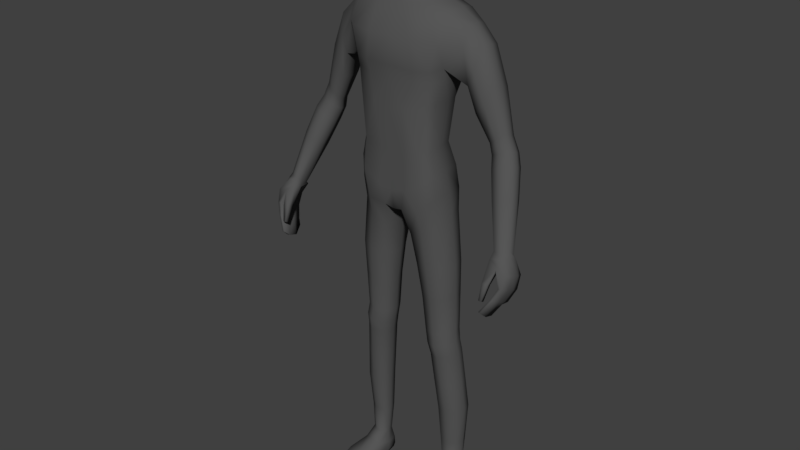 # Source: human.blend  (saved by Blender 2.79.0; exported with 4.5.12 LTS)
import bpy
from mathutils import Matrix  # noqa: F401  (used for matrix-valued properties, if any)

bpy.ops.wm.read_factory_settings(use_empty=True)
scene = bpy.context.scene
scene.name = 'Scene'

# ---- collections
col_collection_1 = bpy.data.collections.new('Collection 1'); scene.collection.children.link(col_collection_1)

# ---- materials (node trees are filled in below, after node groups)
mat_color = bpy.data.materials.new('color')
mat_color.alpha_threshold = 0.0
mat_color.use_transparent_shadow = False
mat_color.preview_render_type = 'SHADERBALL'
mat_color.diffuse_color = (0.09462, 0.09462, 0.09462, 1.0)
mat_color.roughness = 0.5
mat_color.specular_intensity = 0.0

# ---- material node trees

# ---- world
world_world = bpy.data.worlds.new('World'); scene.world = world_world
world_world.color = (0.05088, 0.05088, 0.05088)
world_world.use_sun_shadow = False
world_world.sun_shadow_jitter_overblur = 0.0
world_world.cycles.sampling_method = 'MANUAL'

# ---- meshes
me_cube = bpy.data.meshes.new('Cube')
me_cube.from_pydata([(0.03481, 0.06184, 1.679), (0.07141, -0.03151, 1.677), (0.0331, -0.05295, 1.535), (0.03604, -0.03844, 1.722), (0.03886, 0.02636, 1.722), (0.04324, 0.02243, 1.557), (0.03129, -0.07849, 1.587), (0.03376, -0.07783, 1.672), (0.0683, -0.0335, 1.596), (0.06633, 0.02083, 1.609), (0.07224, 0.02279, 1.679), (0.02932, 0.0612, 1.612), (0.03664, 0.04914, 1.703), (0.04972, 0.04378, 1.609), (0.05445, 0.01952, 1.575), (0.05963, -0.03418, 1.705), (0.05268, -0.05907, 1.588), (0.03014, -0.07118, 1.541), (0.03162, 0.04216, 1.576), (0.05659, 0.04466, 1.673), (0.05494, -0.03767, 1.559), (0.06173, 0.02287, 1.705), (0.05647, -0.05808, 1.668), (0.03393, -0.06673, 1.7), (0.0, -0.04096, 1.728), (0.0, 0.0289, 1.729), (0.03907, -0.003758, 1.731), (0.0, -0.05546, 1.53), (0.04595, 0.05086, 1.511), (0.03561, -0.01501, 1.549), (0.03351, -0.07926, 1.634), (0.0, -0.08667, 1.588), (0.0, -0.08601, 1.676), (0.07355, -0.03107, 1.64), (0.07206, 0.02307, 1.646), (0.07417, -0.005607, 1.606), (0.07796, -0.002906, 1.684), (0.03218, 0.06549, 1.649), (0.0, 0.06854, 1.613), (0.0, 0.0692, 1.685), (0.04648, -0.0563, 1.562), (0.05082, -0.05425, 1.692), (0.04715, 0.0376, 1.585), (0.05332, 0.03956, 1.693), (0.05408, 0.04638, 1.644), (0.05955, -0.00821, 1.568), (0.06447, -0.003541, 1.713), (0.05677, -0.05745, 1.631), (0.08007, -0.003198, 1.648), (0.0, 0.04713, 1.574), (0.0, 0.05419, 1.71), (0.0, -0.07636, 1.539), (0.0, -0.07191, 1.705), (0.0, -0.003799, 1.738), (0.0, -0.01501, 1.542), (0.0, -0.08902, 1.638), (0.0, 0.07396, 1.655), (0.1163, 0.06329, 0.9712), (0.1207, -0.04331, 0.9722), (0.1814, -0.0008163, 1.432), (0.0, 0.08607, 0.932), (0.0, -0.06505, 0.9203), (0.0, 0.08118, 1.476), (0.0, -0.03541, 1.463), (0.1031, 0.03033, 1.108), (0.1203, 0.03213, 1.232), (0.1581, 0.05042, 1.329), (0.1085, -0.04442, 1.102), (0.1163, -0.04466, 1.229), (0.0, 0.06293, 1.087), (0.0, 0.0624, 1.21), (0.0, 0.0943, 1.336), (0.0, -0.08665, 1.32), (0.0, -0.08656, 1.207), (0.0, -0.06727, 1.082), (0.02557, 0.08083, 0.8916), (0.02686, -0.06671, 0.9262), (0.06873, 0.07905, 1.475), (0.0681, -0.03541, 1.475), (0.03585, -0.06727, 1.09), (0.04434, -0.08687, 1.216), (0.07324, -0.08007, 1.315), (0.05337, 0.08744, 1.332), (0.0376, 0.06132, 1.216), (0.02541, 0.06779, 1.089), (0.0, 0.04549, 1.543), (0.0, -0.01199, 1.512), (0.031, 0.03994, 1.543), (0.03241, -0.01199, 1.512), (0.153, 0.0632, 0.08961), (0.157, 0.02889, 0.09008), (0.111, 0.05457, 0.08882), (0.1173, 0.01526, 0.08954), (0.1196, -0.03392, 0.9099), (0.1265, 0.05016, 0.9137), (0.0395, 0.06143, 0.8516), (0.04059, -0.04427, 0.8503), (0.0, -0.07338, 0.9755), (0.1117, 0.05376, 1.037), (0.1187, -0.04755, 1.038), (0.0, 0.08497, 0.9748), (0.04006, -0.07338, 0.9842), (0.03544, 0.08381, 0.9835), (0.1368, -0.01016, 0.5566), (0.143, 0.04574, 0.5577), (0.07171, 0.04914, 0.555), (0.07148, -0.01372, 0.5531), (0.1451, -0.004457, 0.4852), (0.1506, 0.05063, 0.4873), (0.08596, 0.0522, 0.4783), (0.08604, -0.008619, 0.4761), (0.1426, 0.0456, 0.7697), (0.05034, 0.04783, 0.7578), (0.05027, -0.0283, 0.7553), (0.1346, -0.02898, 0.7675), (0.1612, 0.01286, 0.291), (0.1666, 0.06715, 0.2956), (0.1033, 0.06235, 0.2945), (0.1036, 0.008182, 0.2896), (0.1483, 0.04328, 0.5229), (0.07744, 0.04799, 0.5169), (0.07738, -0.01355, 0.5136), (0.1423, -0.01213, 0.52), (0.06697, 0.07599, 0.9241), (0.07896, -0.06891, 0.9322), (0.1367, 0.06926, 1.455), (0.1369, -0.02614, 1.458), (0.08773, -0.06888, 1.094), (0.1011, -0.06726, 1.218), (0.1148, -0.06679, 1.318), (0.1248, 0.07652, 1.33), (0.1016, 0.0511, 1.219), (0.07791, 0.05851, 1.1), (0.1301, 0.06766, 0.08762), (0.1394, 0.0174, 0.08826), (0.0834, -0.05464, 0.8799), (0.08344, 0.06788, 0.8749), (0.0721, 0.07504, 1.003), (0.08994, -0.07508, 1.013), (0.1074, -0.02795, 0.5547), (0.1076, 0.06374, 0.5558), (0.119, -0.02182, 0.4797), (0.1188, 0.069, 0.4841), (0.09575, 0.06207, 0.7635), (0.09561, -0.04659, 0.7611), (0.1349, 0.0002167, 0.2899), (0.1352, 0.08167, 0.2953), (0.1135, 0.06225, 0.5201), (0.1135, -0.03041, 0.5164), (0.1251, 0.01234, 0.9808), (0.0, 0.01242, 0.9131), (0.1085, -0.004389, 1.107), (0.1252, -0.002278, 1.232), (0.01179, 0.01217, 0.8795), (0.08309, 0.02921, 1.485), (0.0, 0.06345, 1.508), (0.03813, 0.03168, 1.532), (0.1632, 0.04855, 0.09016), (0.1049, 0.03183, 0.08922), (0.02746, 0.00915, 0.8445), (0.1337, 0.0104, 0.9193), (0.1192, 0.002012, 1.04), (0.06001, 0.01801, 0.553), (0.1499, 0.0196, 0.5575), (0.07468, 0.02174, 0.4757), (0.1575, 0.02479, 0.4876), (0.15, 0.01018, 0.7699), (0.03729, 0.01052, 0.7549), (0.09341, 0.03432, 0.2918), (0.1726, 0.04121, 0.2936), (0.1555, 0.01535, 0.5225), (0.06547, 0.01581, 0.5139), (0.109, 0.06812, 0.0211), (0.1379, 0.02931, 1.466), (0.181, 0.06659, 1.381), (0.1785, -0.02075, 1.383), (0.0, 0.1071, 1.403), (0.0, -0.0833, 1.394), (0.05171, 0.1013, 1.398), (0.06253, -0.0833, 1.391), (0.134, -0.06521, 1.392), (0.1336, 0.08838, 1.392), (0.1811, 0.05998, 1.426), (0.1335, -0.03428, 1.323), (0.1841, 0.02845, 1.435), (0.1624, 0.01431, 1.3), (0.2102, 0.06649, 1.331), (0.2218, 0.0586, 1.383), (0.2092, -0.02043, 1.333), (0.2229, 0.0002289, 1.39), (0.2261, 0.02847, 1.39), (0.1957, 0.01628, 1.279), (0.1939, -0.01898, 1.29), (0.1966, 0.06016, 1.293), (0.3407, -0.04109, 0.8878), (0.2891, 0.05239, 1.114), (0.3081, 0.04626, 1.128), (0.2855, -0.006422, 1.134), (0.3078, 0.007354, 1.142), (0.3141, 0.02547, 1.135), (0.2558, 0.02171, 1.11), (0.2595, -0.0007832, 1.122), (0.2653, 0.04918, 1.107), (0.3439, -0.02927, 1.04), (0.3626, -0.03911, 0.8973), (0.353, -0.07907, 0.9142), (0.3686, -0.0661, 0.9175), (0.3704, -0.05025, 0.905), (0.328, -0.0717, 0.9059), (0.334, -0.08363, 0.9168), (0.3293, -0.05267, 0.894), (0.3218, -0.04851, 1.032), (0.2954, -0.04475, 1.021), (0.2915, -0.02113, 1.008), (0.3465, -0.01013, 1.03), (0.342, 0.004808, 1.026), (0.32, 0.01128, 1.009), (0.2975, 0.007889, 1.002), (0.2627, 0.02755, 1.293), (0.2155, -0.01236, 1.222), (0.2583, 0.002738, 1.296), (0.239, -0.01527, 1.255), (0.2598, 0.05444, 1.286), (0.2436, 0.0612, 1.245), (0.2226, 0.05583, 1.218), (0.2177, 0.01818, 1.211), (0.336, -0.1424, 0.7711), (0.3317, -0.09603, 0.8995), (0.3432, -0.07165, 0.7623), (0.342, -0.03377, 0.8788), (0.3425, -0.1421, 0.7695), (0.3621, -0.09081, 0.9044), (0.3491, -0.07133, 0.7609), (0.3657, -0.03535, 0.885), (0.3718, -0.1142, 0.8366), (0.3721, -0.04347, 0.8074), (0.382, -0.04347, 0.8091), (0.3828, -0.1142, 0.8385), (0.3586, -0.05901, 0.7732), (0.3664, -0.05901, 0.7733), (0.3671, -0.1271, 0.8064), (0.3583, -0.1271, 0.8062), (0.3574, -0.1062, 0.8802), (0.3673, -0.03336, 0.8442), (0.3838, -0.03336, 0.8468), (0.3852, -0.1041, 0.8746), (0.3329, -0.09779, 0.7456), (0.3331, -0.1226, 0.7533), (0.3275, -0.07622, 0.8893), (0.3308, -0.05046, 0.8879), (0.3451, -0.122, 0.7505), (0.3448, -0.09715, 0.7427), (0.3783, -0.05046, 0.895), (0.3763, -0.07238, 0.9032), (0.3873, -0.06956, 0.8195), (0.3873, -0.09189, 0.8294), (0.3672, -0.09189, 0.8259), (0.3672, -0.06956, 0.816), (0.3547, -0.1044, 0.7951), (0.3544, -0.0862, 0.7881), (0.3707, -0.08169, 0.7844), (0.3707, -0.1044, 0.7954), (0.3928, -0.06001, 0.8577), (0.3928, -0.08206, 0.8667), (0.3513, -0.0838, 0.8676), (0.359, -0.06001, 0.8524), (0.3324, -0.1393, 0.8014), (0.3323, -0.127, 0.8465), (0.3293, -0.1287, 0.7951), (0.3283, -0.1132, 0.8416), (0.3403, -0.1393, 0.8004), (0.3489, -0.127, 0.8439), (0.3407, -0.1287, 0.7961), (0.3479, -0.1132, 0.839), (0.1314, -0.1063, 0.00706), (0.1304, -0.1068, 0.02158), (0.1108, 0.06413, 0.008674), (0.107, 0.06426, 0.04792), (0.1872, -0.09564, 0.00706), (0.1883, -0.09579, 0.02158), (0.1452, 0.07046, 0.008801), (0.1459, 0.07096, 0.04815), (0.1086, -0.01296, 0.01058), (0.1114, -0.009678, 0.06008), (0.174, -0.0004661, 0.01058), (0.1658, 0.00164, 0.06044), (0.0999, 0.0293, 0.05284), (0.1596, 0.03946, 0.0064), (0.1073, 0.02948, 0.0064), (0.1631, 0.0423, 0.05299), (0.1268, 0.06932, 0.007387), (0.1244, 0.07464, 0.04682), (0.1598, -0.1038, 0.00286), (0.16, -0.1045, 0.02524), (0.1402, -0.008579, 0.06522), (0.1413, -0.006952, 0.00769), (0.1334, 0.03455, 0.00318), (0.1295, -0.11, 0.01403), (0.1456, 0.07454, 0.02104), (0.1903, -0.09837, 0.01403), (0.18, 0.001214, 0.02293), (0.1024, -0.0136, 0.02293), (0.1641, 0.04186, 0.01931), (0.1022, 0.03005, 0.01931), (0.1616, -0.1133, 0.01398), (0.1253, 0.07684, 0.02171), (0.1138, -0.06365, 0.005319), (0.1892, -0.04831, 0.03579), (0.1121, -0.06301, 0.03579), (0.1878, -0.04954, 0.005319), (0.1507, -0.05607, 0.04032), (0.1509, -0.05709, 0.002236), (0.1072, -0.06583, 0.01628), (0.1947, -0.04913, 0.01628), (0.04365, -0.01593, 1.492), (0.0, -0.01593, 1.489), (0.04711, 0.02993, 1.505), (0.2948, 0.02544, 1.175), (0.2516, -0.0002887, 1.152), (0.2717, -0.002964, 1.166), (0.2898, 0.009399, 1.182), (0.2917, 0.04379, 1.169), (0.2768, 0.04868, 1.149), (0.2575, 0.0467, 1.138), (0.2511, 0.02022, 1.139), (0.3233, -0.006289, 1.111), (0.2698, -0.01562, 1.09), (0.3228, 0.03403, 1.096), (0.299, 0.0405, 1.081), (0.2747, 0.03711, 1.073), (0.297, -0.02162, 1.102), (0.2659, 0.008091, 1.078), (0.3287, 0.01206, 1.104), (0.1587, 0.05911, 0.3913), (0.09449, 0.05705, 0.3868), (0.0947, -0.0003019, 0.383), (0.1533, 0.00418, 0.3877), (0.127, 0.07538, 0.3897), (0.1269, -0.01058, 0.3848), (0.1651, 0.03307, 0.3903), (0.08396, 0.02781, 0.3841), (0.1569, 0.02382, 0.1764), (0.1581, 0.06734, 0.1787), (0.1065, 0.06112, 0.1778), (0.1093, 0.01554, 0.1755), (0.1354, 0.01219, 0.1751), (0.1316, 0.07698, 0.1777), (0.0986, 0.03652, 0.1765), (0.1656, 0.04728, 0.1779), (0.1365, -0.01901, 0.6679), (0.1435, 0.0451, 0.6696), (0.0632, 0.04778, 0.6621), (0.06307, -0.02023, 0.6599), (0.1031, 0.06176, 0.6654), (0.1029, -0.03619, 0.6637), (0.1504, 0.01484, 0.6696), (0.05114, 0.01431, 0.6597), (0.1384, 0.04358, 1.295), (0.0, 0.08001, 1.288), (0.0, -0.07955, 1.286), (0.05668, 0.07811, 1.285), (0.06709, -0.07452, 1.285), (0.1162, -0.05825, 1.288), (0.1154, 0.06869, 1.285), (0.138, 0.008185, 1.29), (0.1349, -0.03013, 1.293)], [], [(0, 37, 56, 39), (0, 39, 50, 12), (0, 12, 43, 19), (0, 19, 44, 37), (1, 33, 48, 36), (1, 36, 46, 15), (1, 15, 41, 22), (1, 22, 47, 33), (2, 27, 54, 29), (2, 29, 45, 20), (2, 20, 40, 17), (2, 17, 51, 27), (3, 15, 46, 26), (3, 26, 53, 24), (3, 24, 52, 23), (3, 23, 41, 15), (4, 21, 43, 12), (4, 12, 50, 25), (4, 25, 53, 26), (4, 26, 46, 21), (18, 87, 85, 49), (5, 18, 42, 14), (5, 14, 45, 29), (5, 156, 87, 18), (6, 17, 40, 16), (6, 16, 47, 30), (6, 30, 55, 31), (6, 31, 51, 17), (7, 30, 47, 22), (7, 22, 41, 23), (7, 23, 52, 32), (7, 32, 55, 30), (8, 20, 45, 35), (8, 35, 48, 33), (8, 33, 47, 16), (8, 16, 40, 20), (9, 14, 42, 13), (9, 13, 44, 34), (9, 34, 48, 35), (9, 35, 45, 14), (10, 34, 44, 19), (10, 19, 43, 21), (10, 21, 46, 36), (10, 36, 48, 34), (11, 18, 49, 38), (11, 38, 56, 37), (11, 37, 44, 13), (11, 13, 42, 18), (102, 75, 60, 100), (179, 78, 63, 177), (28, 155, 85, 87), (153, 76, 61, 150), (101, 79, 74, 97), (79, 80, 73, 74), (361, 81, 72, 359), (178, 82, 71, 176), (360, 83, 70, 358), (83, 84, 69, 70), (161, 151, 67, 99), (151, 152, 68, 67), (364, 185, 183, 365), (131, 132, 84, 83), (363, 131, 83, 360), (181, 130, 82, 178), (362, 129, 81, 361), (127, 128, 80, 79), (138, 127, 79, 101), (348, 341, 90, 157), (173, 154, 78, 126), (180, 126, 78, 179), (137, 123, 75, 102), (29, 88, 156, 5), (316, 28, 87, 156), (315, 314, 88, 86), (90, 285, 289, 157), (346, 342, 89, 133), (347, 343, 91, 158), (345, 344, 92, 134), (124, 76, 96, 135), (153, 75, 95, 159), (123, 57, 94, 136), (149, 58, 93, 160), (132, 137, 102, 84), (124, 138, 101, 76), (149, 161, 99, 58), (76, 101, 97, 61), (84, 102, 100, 69), (354, 352, 106, 139), (356, 351, 105, 162), (353, 350, 104, 140), (355, 349, 103, 163), (148, 121, 110, 141), (171, 120, 109, 164), (147, 119, 108, 142), (170, 122, 107, 165), (160, 93, 114, 166), (136, 94, 111, 143), (159, 95, 112, 167), (135, 96, 113, 144), (338, 335, 118, 145), (340, 334, 117, 168), (337, 333, 116, 146), (339, 336, 115, 169), (163, 103, 122, 170), (140, 104, 119, 147), (162, 105, 120, 171), (139, 106, 121, 148), (103, 139, 148, 122), (105, 140, 147, 120), (334, 337, 146, 117), (336, 338, 145, 115), (93, 135, 144, 114), (95, 136, 143, 112), (120, 147, 142, 109), (122, 148, 141, 107), (351, 353, 140, 105), (349, 354, 139, 103), (58, 99, 138, 124), (64, 98, 137, 132), (75, 123, 136, 95), (58, 124, 135, 93), (341, 345, 134, 90), (343, 346, 133, 91), (134, 294, 285, 90), (98, 57, 123, 137), (175, 59, 126, 180), (184, 173, 126, 59), (99, 67, 127, 138), (67, 68, 128, 127), (365, 183, 129, 362), (174, 66, 130, 181), (357, 65, 131, 363), (65, 64, 132, 131), (182, 125, 173, 184), (92, 283, 294, 134), (106, 162, 171, 121), (104, 163, 170, 119), (333, 339, 169, 116), (335, 340, 168, 118), (96, 159, 167, 113), (94, 160, 166, 111), (119, 170, 165, 108), (121, 171, 164, 110), (350, 355, 163, 104), (352, 356, 162, 106), (57, 98, 161, 149), (57, 149, 160, 94), (76, 153, 159, 96), (344, 347, 158, 92), (158, 286, 283, 92), (314, 316, 156, 88), (54, 86, 88, 29), (125, 77, 154, 173), (342, 348, 157, 89), (357, 66, 185, 364), (64, 65, 152, 151), (98, 64, 151, 161), (75, 153, 150, 60), (182, 174, 181, 125), (183, 175, 180, 129), (129, 180, 179, 81), (125, 181, 178, 77), (77, 178, 176, 62), (81, 179, 177, 72), (317, 320, 198, 199), (321, 317, 199, 196), (319, 318, 201, 197), (320, 319, 197, 198), (184, 59, 189, 190), (174, 182, 187, 186), (66, 174, 186, 193), (185, 66, 193, 191), (183, 185, 191, 192), (59, 175, 188, 189), (175, 183, 192, 188), (182, 184, 190, 187), (215, 214, 207, 204), (211, 212, 209, 205), (203, 211, 205, 206), (212, 213, 208, 209), (322, 321, 196, 195), (323, 322, 195, 202), (324, 323, 202, 200), (318, 324, 200, 201), (207, 252, 233, 204), (206, 253, 252, 207), (205, 231, 253, 206), (209, 227, 231, 205), (214, 203, 206, 207), (216, 215, 204, 194), (217, 216, 194, 210), (213, 217, 210, 208), (331, 329, 217, 213), (329, 328, 216, 217), (328, 327, 215, 216), (332, 325, 203, 214), (326, 331, 213, 212), (325, 330, 211, 203), (330, 326, 212, 211), (327, 332, 214, 215), (192, 191, 225, 219), (191, 193, 224, 225), (193, 186, 223, 224), (186, 187, 222, 223), (189, 188, 221, 220), (188, 192, 219, 221), (187, 190, 218, 222), (190, 189, 220, 218), (265, 249, 229, 243), (243, 229, 233, 244), (263, 253, 231, 245), (245, 231, 227, 242), (247, 250, 230, 226), (208, 248, 227, 209), (240, 237, 234, 241), (261, 255, 237, 240), (238, 235, 236, 239), (259, 257, 235, 238), (246, 259, 238, 228), (228, 238, 239, 232), (250, 261, 240, 230), (230, 240, 241, 226), (237, 245, 242, 234), (255, 263, 245, 237), (235, 243, 244, 236), (257, 265, 243, 235), (234, 242, 264, 256), (256, 264, 265, 257), (236, 244, 262, 254), (254, 262, 263, 255), (232, 239, 260, 251), (251, 260, 261, 250), (226, 241, 258, 247), (247, 258, 259, 246), (241, 234, 256, 258), (258, 256, 257, 259), (239, 236, 254, 260), (260, 254, 255, 261), (210, 249, 248, 208), (194, 229, 249, 210), (228, 232, 251, 246), (246, 251, 250, 247), (244, 233, 252, 262), (262, 252, 253, 263), (264, 248, 249, 265), (266, 267, 269, 268), (268, 269, 273, 272), (272, 273, 271, 270), (270, 271, 267, 266), (268, 272, 270, 266), (273, 269, 248, 264), (204, 233, 229, 194), (271, 273, 264, 242), (269, 267, 227, 248), (267, 271, 242, 227), (303, 286, 277, 172), (305, 291, 281, 298), (313, 307, 279, 299), (304, 293, 275, 297), (311, 309, 278, 292), (310, 308, 275, 293), (91, 277, 286, 158), (296, 287, 284, 295), (302, 289, 285, 300), (312, 308, 283, 301), (298, 281, 289, 302), (290, 280, 287, 296), (133, 291, 277, 91), (301, 283, 286, 303), (89, 281, 291, 133), (276, 290, 296, 288), (288, 296, 295, 282), (157, 289, 281, 89), (307, 310, 293, 279), (306, 311, 292, 274), (299, 279, 293, 304), (172, 277, 291, 305), (276, 172, 305, 290), (278, 299, 304, 292), (282, 301, 303, 288), (280, 298, 302, 287), (306, 312, 301, 282), (287, 302, 300, 284), (292, 304, 297, 274), (309, 313, 299, 278), (290, 305, 298, 280), (288, 303, 172, 276), (284, 300, 313, 309), (274, 297, 312, 306), (282, 295, 311, 306), (285, 294, 310, 307), (297, 275, 308, 312), (294, 283, 308, 310), (295, 284, 309, 311), (300, 285, 307, 313), (78, 154, 316, 314), (63, 78, 314, 315), (154, 77, 28, 316), (77, 62, 155, 28), (219, 225, 324, 318), (225, 224, 323, 324), (224, 223, 322, 323), (223, 222, 321, 322), (220, 221, 319, 320), (221, 219, 318, 319), (222, 218, 317, 321), (218, 220, 320, 317), (196, 199, 332, 327), (197, 201, 326, 330), (198, 197, 330, 325), (201, 200, 331, 326), (199, 198, 325, 332), (195, 196, 327, 328), (202, 195, 328, 329), (200, 202, 329, 331), (110, 164, 340, 335), (108, 165, 339, 333), (107, 141, 338, 336), (109, 142, 337, 334), (165, 107, 336, 339), (142, 108, 333, 337), (164, 109, 334, 340), (141, 110, 335, 338), (116, 169, 348, 342), (118, 168, 347, 344), (117, 146, 346, 343), (115, 145, 345, 341), (145, 118, 344, 345), (168, 117, 343, 347), (146, 116, 342, 346), (169, 115, 341, 348), (113, 167, 356, 352), (111, 166, 355, 350), (114, 144, 354, 349), (112, 143, 353, 351), (166, 114, 349, 355), (143, 111, 350, 353), (167, 112, 351, 356), (144, 113, 352, 354), (65, 357, 364, 152), (66, 357, 363, 130), (68, 365, 362, 128), (128, 362, 361, 80), (130, 363, 360, 82), (152, 364, 365, 68), (82, 360, 358, 71), (80, 361, 359, 73)])
me_cube.polygons.foreach_set('use_smooth', [True] * 347)
_uv = me_cube.uv_layers.new(name='UVMap')
_uv.uv.foreach_set('vector', [0.9284, 0.7534, 0.9377, 0.7324, 0.9629, 0.7442, 0.9527, 0.7694, 0.9284, 0.7534, 0.9527, 0.7694, 0.9391, 0.7893, 0.9168, 0.7701, 0.9284, 0.7534, 0.9168, 0.7701, 0.9049, 0.7591, 0.9094, 0.7439, 0.9284, 0.7534, 0.9094, 0.7439, 0.9169, 0.7226, 0.9377, 0.7324, 0.9826, 0.978, 0.9837, 0.9478, 1.008, 0.9546, 1.007, 0.9865, 0.9826, 0.978, 1.007, 0.9865, 0.9983, 1.013, 0.9752, 1.001, 0.9826, 0.978, 0.9752, 1.001, 0.9587, 0.9899, 0.9587, 0.971, 0.9826, 0.978, 0.9587, 0.971, 0.958, 0.9423, 0.9837, 0.9478, 0.9442, 0.8676, 0.9245, 0.8489, 0.9579, 0.8286, 0.9749, 0.858, 0.9442, 0.8676, 0.9749, 0.858, 0.9916, 0.8823, 0.9651, 0.8833, 0.9442, 0.8676, 0.9651, 0.8833, 0.9499, 0.8883, 0.9337, 0.8754, 0.9442, 0.8676, 0.9337, 0.8754, 0.9116, 0.8663, 0.9245, 0.8489, 0.9607, 1.019, 0.9752, 1.001, 0.9983, 1.013, 0.9848, 1.037, 0.9607, 1.019, 0.9848, 1.037, 0.961, 1.063, 0.9371, 1.038, 0.9607, 1.019, 0.9371, 1.038, 0.9186, 1.01, 0.9431, 0.9976, 0.9607, 1.019, 0.9431, 0.9976, 0.9587, 0.9899, 0.9752, 1.001, 0.8997, 0.7847, 0.8896, 0.7656, 0.9049, 0.7591, 0.9168, 0.7701, 0.8997, 0.7847, 0.9168, 0.7701, 0.9391, 0.7893, 0.9204, 0.8091, 0.8997, 0.7847, 0.9204, 0.8091, 0.8979, 0.8262, 0.879, 0.7989, 0.8997, 0.7847, 0.879, 0.7989, 0.869, 0.7741, 0.8896, 0.7656, 0.5067, 0.8185, 0.5068, 0.7906, 0.5331, 0.7945, 0.5316, 0.8185, 0.9269, 0.6481, 0.9416, 0.6693, 0.9272, 0.6759, 0.9151, 0.6624, 0.9269, 0.6481, 0.9151, 0.6624, 0.8953, 0.6474, 0.9057, 0.622, 0.489, 0.8031, 0.4966, 0.7824, 0.5068, 0.7906, 0.5067, 0.8185, 0.93, 0.9081, 0.9337, 0.8754, 0.9499, 0.8883, 0.9528, 0.9082, 0.93, 0.9081, 0.9528, 0.9082, 0.958, 0.9423, 0.9325, 0.9459, 0.93, 0.9081, 0.9325, 0.9459, 0.9035, 0.9516, 0.9035, 0.908, 0.93, 0.9081, 0.9035, 0.908, 0.9116, 0.8663, 0.9337, 0.8754, 0.9358, 0.9752, 0.9325, 0.9459, 0.958, 0.9423, 0.9587, 0.971, 0.9358, 0.9752, 0.9587, 0.971, 0.9587, 0.9899, 0.9431, 0.9976, 0.9358, 0.9752, 0.9431, 0.9976, 0.9186, 1.01, 0.9085, 0.9845, 0.9358, 0.9752, 0.9085, 0.9845, 0.9035, 0.9516, 0.9325, 0.9459, 0.9774, 0.9126, 0.9651, 0.8833, 0.9916, 0.8823, 1.003, 0.9169, 0.9774, 0.9126, 1.003, 0.9169, 1.008, 0.9546, 0.9837, 0.9478, 0.9774, 0.9126, 0.9837, 0.9478, 0.958, 0.9423, 0.9528, 0.9082, 0.9774, 0.9126, 0.9528, 0.9082, 0.9499, 0.8883, 0.9651, 0.8833, 0.9024, 0.6894, 0.9151, 0.6624, 0.9272, 0.6759, 0.9246, 0.696, 0.9024, 0.6894, 0.9246, 0.696, 0.9169, 0.7226, 0.8938, 0.7192, 0.9024, 0.6894, 0.8938, 0.7192, 0.8707, 0.7153, 0.8811, 0.6795, 0.9024, 0.6894, 0.8811, 0.6795, 0.8953, 0.6474, 0.9151, 0.6624, 0.8886, 0.7441, 0.8938, 0.7192, 0.9169, 0.7226, 0.9094, 0.7439, 0.8886, 0.7441, 0.9094, 0.7439, 0.9049, 0.7591, 0.8896, 0.7656, 0.8886, 0.7441, 0.8896, 0.7656, 0.869, 0.7741, 0.8664, 0.7466, 0.8886, 0.7441, 0.8664, 0.7466, 0.8707, 0.7153, 0.8938, 0.7192, 0.9449, 0.703, 0.9416, 0.6693, 0.9698, 0.6697, 0.9698, 0.7086, 0.9449, 0.703, 0.9698, 0.7086, 0.9629, 0.7442, 0.9377, 0.7324, 0.9449, 0.703, 0.9377, 0.7324, 0.9169, 0.7226, 0.9246, 0.696, 0.9449, 0.703, 0.9246, 0.696, 0.9272, 0.6759, 0.9416, 0.6693, 0.5499, 0.424, 0.5661, 0.4968, 0.5358, 0.4725, 0.5249, 0.4396, 0.6998, 0.8655, 0.7058, 0.9393, 0.6505, 0.9345, 0.6505, 0.8659, 0.5042, 0.7601, 0.5413, 0.7642, 0.5331, 0.7945, 0.5068, 0.7906, 0.5377, 0.5468, 0.4727, 0.5843, 0.4619, 0.5648, 0.5143, 0.53, 0.7102, 0.53, 0.7017, 0.6166, 0.6727, 0.6081, 0.678, 0.5206, 0.7017, 0.6166, 0.6999, 0.7222, 0.6641, 0.7119, 0.6727, 0.6081, 0.7146, 0.7816, 0.7157, 0.8073, 0.6554, 0.8052, 0.6588, 0.7772, 0.4199, 0.104, 0.4485, 0.1486, 0.4097, 0.1664, 0.3824, 0.1201, 0.4705, 0.1802, 0.4858, 0.2393, 0.4596, 0.2567, 0.4299, 0.2006, 0.4858, 0.2393, 0.5161, 0.3428, 0.4965, 0.3514, 0.4596, 0.2567, 0.8171, 0.5825, 0.8063, 0.6365, 0.7729, 0.6305, 0.7781, 0.5769, 0.8063, 0.6365, 0.8076, 0.7409, 0.7714, 0.7384, 0.7729, 0.6305, 0.8204, 0.7895, 0.8309, 0.8094, 0.7812, 0.8214, 0.7876, 0.796, 0.5349, 0.2119, 0.5563, 0.3191, 0.5161, 0.3428, 0.4858, 0.2393, 0.5129, 0.1567, 0.5349, 0.2119, 0.4858, 0.2393, 0.4705, 0.1802, 0.477, 0.0764, 0.4993, 0.1211, 0.4485, 0.1486, 0.4199, 0.104, 0.7584, 0.7889, 0.7505, 0.8148, 0.7157, 0.8073, 0.7146, 0.7816, 0.7456, 0.6221, 0.7491, 0.7286, 0.6999, 0.7222, 0.7017, 0.6166, 0.7482, 0.5561, 0.7456, 0.6221, 0.7017, 0.6166, 0.7102, 0.53, 0.1849, 0.07589, 0.165, 0.0743, 0.1718, 0.005796, 0.1881, 0.006513, 0.776, 0.9686, 0.7315, 0.987, 0.7058, 0.9393, 0.7584, 0.9296, 0.7542, 0.8735, 0.7584, 0.9296, 0.7058, 0.9393, 0.6998, 0.8655, 0.5736, 0.3994, 0.5898, 0.4612, 0.5661, 0.4968, 0.5499, 0.424, 0.5991, 0.7824, 0.6036, 0.751, 0.6369, 0.7751, 0.6272, 0.7936, 0.487, 0.7619, 0.5042, 0.7601, 0.5068, 0.7906, 0.4966, 0.7824, 0.5749, 0.7329, 0.61, 0.7329, 0.6036, 0.751, 0.5756, 0.7504, 0.4401, 0.6276, 0.4339, 0.6648, 0.4055, 0.6381, 0.429, 0.6131, 0.2236, 0.07501, 0.2016, 0.07663, 0.2022, 0.006325, 0.2208, 0.004008, 0.2668, 0.06938, 0.2467, 0.07298, 0.2392, 0.002982, 0.2578, 0.0002642, 0.1456, 0.07205, 0.1246, 0.07015, 0.1377, 0.002698, 0.1553, 0.00325, 0.08867, 0.6911, 0.0475, 0.6852, 0.05734, 0.6194, 0.09467, 0.646, 0.3426, 0.6353, 0.2951, 0.6658, 0.29, 0.6269, 0.332, 0.6077, 0.2588, 0.6864, 0.2159, 0.7218, 0.2063, 0.6731, 0.2493, 0.6439, 0.1737, 0.728, 0.1283, 0.7224, 0.1321, 0.6701, 0.172, 0.6765, 0.5563, 0.3191, 0.5736, 0.3994, 0.5499, 0.424, 0.5161, 0.3428, 0.7458, 0.4903, 0.7482, 0.5561, 0.7102, 0.53, 0.7034, 0.4815, 0.8293, 0.535, 0.8171, 0.5825, 0.7781, 0.5769, 0.7849, 0.5248, 0.7034, 0.4815, 0.7102, 0.53, 0.678, 0.5206, 0.6817, 0.4748, 0.5161, 0.3428, 0.5499, 0.424, 0.5249, 0.4396, 0.4965, 0.3514, 0.1138, 0.4656, 0.07878, 0.4601, 0.08834, 0.3722, 0.1202, 0.3742, 0.3018, 0.4594, 0.2726, 0.4632, 0.2667, 0.3751, 0.2937, 0.3728, 0.2374, 0.4658, 0.2012, 0.4696, 0.2008, 0.3745, 0.2347, 0.3741, 0.1755, 0.4699, 0.1451, 0.4692, 0.1494, 0.3749, 0.1774, 0.3744, 0.1236, 0.3436, 0.09349, 0.3413, 0.09808, 0.3104, 0.1271, 0.3141, 0.2933, 0.3409, 0.2651, 0.3432, 0.2604, 0.3108, 0.2868, 0.3096, 0.2319, 0.3434, 0.1975, 0.3443, 0.2005, 0.3143, 0.2301, 0.3122, 0.1736, 0.3447, 0.1495, 0.3443, 0.153, 0.3163, 0.1789, 0.3159, 0.172, 0.6765, 0.1321, 0.6701, 0.1392, 0.5505, 0.1731, 0.5518, 0.2493, 0.6439, 0.2063, 0.6731, 0.2025, 0.5517, 0.2437, 0.5478, 0.332, 0.6077, 0.29, 0.6269, 0.2832, 0.5433, 0.3153, 0.5366, 0.09467, 0.646, 0.05734, 0.6194, 0.06561, 0.5383, 0.1047, 0.5457, 0.1312, 0.2368, 0.1045, 0.2347, 0.1116, 0.1604, 0.1366, 0.1623, 0.2837, 0.2354, 0.2588, 0.2365, 0.2548, 0.1636, 0.2784, 0.1608, 0.2292, 0.2367, 0.2009, 0.2372, 0.201, 0.1648, 0.2263, 0.1643, 0.1797, 0.2375, 0.155, 0.2375, 0.1588, 0.163, 0.1814, 0.1641, 0.1774, 0.3744, 0.1494, 0.3749, 0.1495, 0.3443, 0.1736, 0.3447, 0.2347, 0.3741, 0.2008, 0.3745, 0.1975, 0.3443, 0.2319, 0.3434, 0.2937, 0.3728, 0.2667, 0.3751, 0.2651, 0.3432, 0.2933, 0.3409, 0.1202, 0.3742, 0.08834, 0.3722, 0.09349, 0.3413, 0.1236, 0.3436, 0.1494, 0.3749, 0.1202, 0.3742, 0.1236, 0.3436, 0.1495, 0.3443, 0.2667, 0.3751, 0.2347, 0.3741, 0.2319, 0.3434, 0.2651, 0.3432, 0.2588, 0.2365, 0.2292, 0.2367, 0.2263, 0.1643, 0.2548, 0.1636, 0.155, 0.2375, 0.1312, 0.2368, 0.1366, 0.1623, 0.1588, 0.163, 0.1321, 0.6701, 0.09467, 0.646, 0.1047, 0.5457, 0.1392, 0.5505, 0.29, 0.6269, 0.2493, 0.6439, 0.2437, 0.5478, 0.2832, 0.5433, 0.2651, 0.3432, 0.2319, 0.3434, 0.2301, 0.3122, 0.2604, 0.3108, 0.1495, 0.3443, 0.1236, 0.3436, 0.1271, 0.3141, 0.153, 0.3163, 0.2726, 0.4632, 0.2374, 0.4658, 0.2347, 0.3741, 0.2667, 0.3751, 0.1451, 0.4692, 0.1138, 0.4656, 0.1202, 0.3742, 0.1494, 0.3749, 0.7849, 0.5248, 0.7781, 0.5769, 0.7482, 0.5561, 0.7458, 0.4903, 0.5843, 0.2996, 0.5986, 0.3621, 0.5736, 0.3994, 0.5563, 0.3191, 0.2951, 0.6658, 0.2588, 0.6864, 0.2493, 0.6439, 0.29, 0.6269, 0.1283, 0.7224, 0.08867, 0.6911, 0.09467, 0.646, 0.1321, 0.6701, 0.165, 0.0743, 0.1456, 0.07205, 0.1553, 0.00325, 0.1718, 0.005796, 0.2467, 0.07298, 0.2236, 0.07501, 0.2208, 0.004008, 0.2392, 0.002982, 0.457, 0.6347, 0.4599, 0.666, 0.4339, 0.6648, 0.4401, 0.6276, 0.5986, 0.3621, 0.6166, 0.4121, 0.5898, 0.4612, 0.5736, 0.3994, 0.8037, 0.881, 0.8018, 0.9246, 0.7584, 0.9296, 0.7542, 0.8735, 0.8147, 0.9449, 0.776, 0.9686, 0.7584, 0.9296, 0.8018, 0.9246, 0.7781, 0.5769, 0.7729, 0.6305, 0.7456, 0.6221, 0.7482, 0.5561, 0.7729, 0.6305, 0.7714, 0.7384, 0.7491, 0.7286, 0.7456, 0.6221, 0.7876, 0.796, 0.7812, 0.8214, 0.7505, 0.8148, 0.7584, 0.7889, 0.5156, 0.063, 0.5295, 0.1065, 0.4993, 0.1211, 0.477, 0.0764, 0.5369, 0.1383, 0.5529, 0.1937, 0.5349, 0.2119, 0.5129, 0.1567, 0.5529, 0.1937, 0.5843, 0.2996, 0.5563, 0.3191, 0.5349, 0.2119, 0.4982, 0.03109, 0.4576, 0.03172, 0.4562, 0.0002626, 0.5001, 0.00502, 0.4762, 0.6327, 0.4867, 0.666, 0.4599, 0.666, 0.457, 0.6347, 0.08834, 0.3722, 0.06139, 0.3685, 0.06872, 0.3379, 0.09349, 0.3413, 0.2008, 0.3745, 0.1774, 0.3744, 0.1736, 0.3447, 0.1975, 0.3443, 0.2009, 0.2372, 0.1797, 0.2375, 0.1814, 0.1641, 0.201, 0.1648, 0.1045, 0.2347, 0.0805, 0.2322, 0.08929, 0.1584, 0.1116, 0.1604, 0.05734, 0.6194, 0.01493, 0.6014, 0.03325, 0.5308, 0.06561, 0.5383, 0.2063, 0.6731, 0.172, 0.6765, 0.1731, 0.5518, 0.2025, 0.5517, 0.1975, 0.3443, 0.1736, 0.3447, 0.1789, 0.3159, 0.2005, 0.3143, 0.09349, 0.3413, 0.06872, 0.3379, 0.0721, 0.3061, 0.09808, 0.3104, 0.2012, 0.4696, 0.1755, 0.4699, 0.1774, 0.3744, 0.2008, 0.3745, 0.07878, 0.4601, 0.04932, 0.4548, 0.06139, 0.3685, 0.08834, 0.3722, 0.6166, 0.4121, 0.5986, 0.3621, 0.6341, 0.3402, 0.6499, 0.3862, 0.2159, 0.7218, 0.1737, 0.728, 0.172, 0.6765, 0.2063, 0.6731, 0.0475, 0.6852, 0.0002626, 0.6281, 0.01493, 0.6014, 0.05734, 0.6194, 0.1246, 0.07015, 0.106, 0.06792, 0.1216, 0.0002626, 0.1377, 0.002698, 0.4885, 0.6194, 0.5129, 0.6403, 0.4867, 0.666, 0.4762, 0.6327, 0.61, 0.7329, 0.6417, 0.7545, 0.6369, 0.7751, 0.6036, 0.751, 0.5734, 0.7731, 0.5756, 0.7504, 0.6036, 0.751, 0.5991, 0.7824, 0.4576, 0.03172, 0.4046, 0.04281, 0.4105, 0.00144, 0.4562, 0.0002626, 0.2016, 0.07663, 0.1849, 0.07589, 0.1881, 0.006513, 0.2022, 0.006325, 0.5369, 0.1383, 0.5295, 0.1065, 0.5631, 0.1208, 0.5665, 0.1416, 0.5843, 0.2996, 0.5529, 0.1937, 0.5813, 0.1876, 0.613, 0.2891, 0.5986, 0.3621, 0.5843, 0.2996, 0.613, 0.2891, 0.6341, 0.3402, 0.5661, 0.4968, 0.5377, 0.5468, 0.5143, 0.53, 0.5358, 0.4725, 0.4982, 0.03109, 0.5156, 0.063, 0.477, 0.0764, 0.4576, 0.03172, 0.7812, 0.8214, 0.8037, 0.881, 0.7542, 0.8735, 0.7505, 0.8148, 0.7505, 0.8148, 0.7542, 0.8735, 0.6998, 0.8655, 0.7157, 0.8073, 0.4576, 0.03172, 0.477, 0.0764, 0.4199, 0.104, 0.4046, 0.04281, 0.4046, 0.04281, 0.4199, 0.104, 0.3824, 0.1201, 0.3558, 0.06583, 0.7157, 0.8073, 0.6998, 0.8655, 0.6505, 0.8659, 0.6554, 0.8052, 0.7492, 0.2361, 0.7351, 0.2451, 0.7301, 0.2043, 0.7454, 0.197, 0.7663, 0.2292, 0.7492, 0.2361, 0.7454, 0.197, 0.7623, 0.1926, 0.7095, 0.2408, 0.6852, 0.2378, 0.6791, 0.2098, 0.7053, 0.2069, 0.7351, 0.2451, 0.7095, 0.2408, 0.7053, 0.2069, 0.7301, 0.2043, 0.7959, 0.4697, 0.7703, 0.4743, 0.764, 0.4266, 0.7851, 0.4209, 0.8398, 0.4217, 0.8228, 0.4592, 0.8076, 0.4126, 0.8259, 0.3751, 0.8707, 0.382, 0.8398, 0.4217, 0.8259, 0.3751, 0.8422, 0.3453, 0.8921, 0.3494, 0.8707, 0.382, 0.8422, 0.3453, 0.8746, 0.3212, 0.6689, 0.4334, 0.6505, 0.3875, 0.661, 0.3571, 0.6916, 0.3732, 0.7703, 0.4743, 0.7314, 0.4486, 0.724, 0.3989, 0.764, 0.4266, 0.7314, 0.4486, 0.6689, 0.4334, 0.6916, 0.3732, 0.724, 0.3989, 0.8228, 0.4592, 0.7959, 0.4697, 0.7851, 0.4209, 0.8076, 0.4126, 0.7411, 0.114, 0.7294, 0.1144, 0.7132, 0.01584, 0.7244, 0.01209, 0.6926, 0.117, 0.6713, 0.1186, 0.6701, 0.02917, 0.684, 0.02325, 0.7145, 0.1197, 0.6926, 0.117, 0.684, 0.02325, 0.6999, 0.0237, 0.6713, 0.1186, 0.6505, 0.1181, 0.6571, 0.02635, 0.6701, 0.02917, 0.7833, 0.2138, 0.7663, 0.2292, 0.7623, 0.1926, 0.7777, 0.1853, 0.8015, 0.206, 0.7833, 0.2138, 0.7777, 0.1853, 0.7946, 0.181, 0.8251, 0.2011, 0.8015, 0.206, 0.7946, 0.181, 0.8169, 0.1776, 0.6852, 0.2378, 0.6658, 0.2299, 0.6574, 0.2088, 0.6791, 0.2098, 0.08401, 0.8834, 0.0865, 0.8724, 0.1056, 0.8742, 0.09896, 0.8846, 0.0651, 0.8879, 0.06629, 0.8721, 0.0865, 0.8724, 0.08401, 0.8834, 0.0454, 0.8852, 0.04595, 0.8688, 0.06629, 0.8721, 0.0651, 0.8879, 0.02784, 0.8921, 0.01792, 0.8741, 0.04595, 0.8688, 0.0454, 0.8852, 0.7294, 0.1144, 0.7145, 0.1197, 0.6999, 0.0237, 0.7132, 0.01584, 0.7594, 0.1037, 0.7411, 0.114, 0.7244, 0.01209, 0.741, 0.004341, 0.7762, 0.09793, 0.7594, 0.1037, 0.741, 0.004341, 0.7542, 0.003239, 0.797, 0.08829, 0.7762, 0.09793, 0.7542, 0.003239, 0.7712, 0.0002626, 0.8133, 0.148, 0.7911, 0.1551, 0.7762, 0.09793, 0.797, 0.08829, 0.7911, 0.1551, 0.773, 0.1599, 0.7594, 0.1037, 0.7762, 0.09793, 0.773, 0.1599, 0.754, 0.1679, 0.7411, 0.114, 0.7594, 0.1037, 0.7372, 0.1707, 0.7232, 0.175, 0.7145, 0.1197, 0.7294, 0.1144, 0.6764, 0.1791, 0.655, 0.1797, 0.6505, 0.1181, 0.6713, 0.1186, 0.7232, 0.175, 0.6996, 0.1757, 0.6926, 0.117, 0.7145, 0.1197, 0.6996, 0.1757, 0.6764, 0.1791, 0.6713, 0.1186, 0.6926, 0.117, 0.754, 0.1679, 0.7372, 0.1707, 0.7294, 0.1144, 0.7411, 0.114, 0.6916, 0.3732, 0.661, 0.3571, 0.6633, 0.2987, 0.6873, 0.3101, 0.8746, 0.3212, 0.8422, 0.3453, 0.8254, 0.2797, 0.8536, 0.2642, 0.8422, 0.3453, 0.8259, 0.3751, 0.8063, 0.3009, 0.8254, 0.2797, 0.8259, 0.3751, 0.8076, 0.4126, 0.7892, 0.333, 0.8063, 0.3009, 0.764, 0.4266, 0.724, 0.3989, 0.715, 0.3267, 0.7487, 0.3494, 0.724, 0.3989, 0.6916, 0.3732, 0.6873, 0.3101, 0.715, 0.3267, 0.8076, 0.4126, 0.7851, 0.4209, 0.768, 0.3422, 0.7892, 0.333, 0.7851, 0.4209, 0.764, 0.4266, 0.7487, 0.3494, 0.768, 0.3422, 0.5983, 0.6854, 0.6026, 0.7221, 0.5865, 0.7162, 0.5748, 0.6842, 0.1262, 0.8432, 0.1262, 0.8837, 0.1056, 0.8742, 0.1122, 0.8402, 0.07334, 0.8402, 0.06629, 0.8721, 0.04595, 0.8688, 0.05569, 0.8392, 0.05569, 0.8392, 0.04595, 0.8688, 0.01792, 0.8741, 0.03351, 0.8456, 0.07982, 0.7285, 0.08261, 0.7391, 0.0624, 0.743, 0.05814, 0.7389, 0.01233, 0.8978, 0.0002626, 0.8867, 0.01792, 0.8741, 0.02784, 0.8921, 0.05763, 0.7796, 0.05807, 0.8113, 0.04929, 0.8072, 0.05123, 0.7754, 0.07889, 0.7809, 0.07725, 0.8121, 0.05807, 0.8113, 0.05763, 0.7796, 0.1247, 0.7771, 0.1253, 0.8099, 0.1175, 0.8123, 0.1194, 0.7809, 0.6026, 0.6245, 0.5965, 0.6532, 0.5734, 0.6533, 0.5774, 0.6215, 0.6014, 0.5848, 0.6026, 0.6245, 0.5774, 0.6215, 0.5854, 0.6054, 0.1235, 0.7552, 0.1247, 0.7771, 0.1194, 0.7809, 0.1192, 0.7592, 0.08261, 0.7391, 0.07889, 0.7809, 0.05763, 0.7796, 0.0624, 0.743, 0.0624, 0.743, 0.05763, 0.7796, 0.05123, 0.7754, 0.05814, 0.7389, 0.05807, 0.8113, 0.05569, 0.8392, 0.03351, 0.8456, 0.04929, 0.8072, 0.07725, 0.8121, 0.07334, 0.8402, 0.05569, 0.8392, 0.05807, 0.8113, 0.1253, 0.8099, 0.1262, 0.8432, 0.1122, 0.8402, 0.1175, 0.8123, 0.5965, 0.6532, 0.5983, 0.6854, 0.5748, 0.6842, 0.5734, 0.6533, 0.6379, 0.6576, 0.6422, 0.6951, 0.6209, 0.6926, 0.6171, 0.6552, 0.6171, 0.6552, 0.6209, 0.6926, 0.5983, 0.6854, 0.5965, 0.6532, 0.1175, 0.8123, 0.1122, 0.8402, 0.09069, 0.8404, 0.09568, 0.8121, 0.09568, 0.8121, 0.09069, 0.8404, 0.07334, 0.8402, 0.07725, 0.8121, 0.1192, 0.7592, 0.1194, 0.7809, 0.09928, 0.781, 0.1013, 0.7417, 0.1013, 0.7417, 0.09928, 0.781, 0.07889, 0.7809, 0.08261, 0.7391, 0.6417, 0.5936, 0.6389, 0.6289, 0.6185, 0.6255, 0.6222, 0.5848, 0.6222, 0.5848, 0.6185, 0.6255, 0.6026, 0.6245, 0.6014, 0.5848, 0.6389, 0.6289, 0.6379, 0.6576, 0.6171, 0.6552, 0.6185, 0.6255, 0.6185, 0.6255, 0.6171, 0.6552, 0.5965, 0.6532, 0.6026, 0.6245, 0.1194, 0.7809, 0.1175, 0.8123, 0.09568, 0.8121, 0.09928, 0.781, 0.09928, 0.781, 0.09568, 0.8121, 0.07725, 0.8121, 0.07889, 0.7809, 0.6054, 0.7264, 0.6026, 0.7221, 0.6227, 0.7189, 0.622, 0.7324, 0.5922, 0.7235, 0.5865, 0.7162, 0.6026, 0.7221, 0.6054, 0.7264, 0.1235, 0.7552, 0.1192, 0.7592, 0.1013, 0.7417, 0.1049, 0.731, 0.1049, 0.731, 0.1013, 0.7417, 0.08261, 0.7391, 0.07982, 0.7285, 0.1122, 0.8402, 0.1056, 0.8742, 0.0865, 0.8724, 0.09069, 0.8404, 0.09069, 0.8404, 0.0865, 0.8724, 0.06629, 0.8721, 0.07334, 0.8402, 0.6209, 0.6926, 0.6227, 0.7189, 0.6026, 0.7221, 0.5983, 0.6854, 0.2692, 0.7317, 0.2682, 0.769, 0.2559, 0.7691, 0.2595, 0.7288, 0.2595, 0.7288, 0.2559, 0.7691, 0.2401, 0.7648, 0.2505, 0.7285, 0.2848, 0.7289, 0.2928, 0.7658, 0.2811, 0.7674, 0.2758, 0.7311, 0.2758, 0.7311, 0.2811, 0.7674, 0.2682, 0.769, 0.2692, 0.7317, 0.3333, 0.7285, 0.3426, 0.7294, 0.3418, 0.7387, 0.3354, 0.7387, 0.2401, 0.7648, 0.2559, 0.7691, 0.2471, 0.8183, 0.2307, 0.7973, 0.09896, 0.8846, 0.1056, 0.8742, 0.1262, 0.8837, 0.1202, 0.8931, 0.2811, 0.7674, 0.2928, 0.7658, 0.309, 0.7957, 0.2878, 0.8009, 0.2559, 0.7691, 0.2682, 0.769, 0.2651, 0.8183, 0.2471, 0.8183, 0.2682, 0.769, 0.2811, 0.7674, 0.2878, 0.8009, 0.2651, 0.8183, 0.5376, 0.6555, 0.5129, 0.6403, 0.5336, 0.6181, 0.5539, 0.6275, 0.353, 0.6148, 0.3713, 0.6009, 0.3837, 0.6164, 0.3635, 0.6288, 0.4209, 0.7236, 0.4319, 0.7143, 0.4443, 0.7413, 0.4423, 0.7458, 0.4597, 0.75, 0.4596, 0.7417, 0.475, 0.741, 0.4771, 0.7455, 0.3816, 0.7906, 0.3797, 0.8212, 0.3435, 0.811, 0.3431, 0.7875, 0.4593, 0.7102, 0.487, 0.7136, 0.475, 0.741, 0.4596, 0.7417, 0.5007, 0.6026, 0.5336, 0.6181, 0.5129, 0.6403, 0.4885, 0.6194, 0.4578, 0.7968, 0.4559, 0.8184, 0.4214, 0.8212, 0.4233, 0.794, 0.3808, 0.6561, 0.4055, 0.6381, 0.4339, 0.6648, 0.4039, 0.6866, 0.4982, 0.7229, 0.487, 0.7136, 0.4867, 0.666, 0.5152, 0.6857, 0.3635, 0.6288, 0.3837, 0.6164, 0.4055, 0.6381, 0.3808, 0.6561, 0.4865, 0.7991, 0.4835, 0.8139, 0.4559, 0.8184, 0.4578, 0.7968, 0.5117, 0.5848, 0.5436, 0.6036, 0.5336, 0.6181, 0.5007, 0.6026, 0.5152, 0.6857, 0.4867, 0.666, 0.5129, 0.6403, 0.5376, 0.6555, 0.4188, 0.601, 0.3837, 0.6164, 0.3713, 0.6009, 0.4054, 0.5848, 0.486, 0.7854, 0.4865, 0.7991, 0.4578, 0.7968, 0.4594, 0.7752, 0.4594, 0.7752, 0.4578, 0.7968, 0.4233, 0.794, 0.4258, 0.7668, 0.429, 0.6131, 0.4055, 0.6381, 0.3837, 0.6164, 0.4188, 0.601, 0.4319, 0.7143, 0.4593, 0.7102, 0.4596, 0.7417, 0.4443, 0.7413, 0.3847, 0.7601, 0.3816, 0.7906, 0.3431, 0.7875, 0.3473, 0.7644, 0.4423, 0.7458, 0.4443, 0.7413, 0.4596, 0.7417, 0.4597, 0.75, 0.5539, 0.6275, 0.5336, 0.6181, 0.5436, 0.6036, 0.5629, 0.6147, 0.5618, 0.6353, 0.5539, 0.6275, 0.5629, 0.6147, 0.5729, 0.6253, 0.4393, 0.7511, 0.4423, 0.7458, 0.4597, 0.75, 0.4598, 0.7595, 0.5254, 0.6918, 0.5152, 0.6857, 0.5376, 0.6555, 0.5476, 0.662, 0.3558, 0.6368, 0.3635, 0.6288, 0.3808, 0.6561, 0.3708, 0.6631, 0.5058, 0.7286, 0.4982, 0.7229, 0.5152, 0.6857, 0.5254, 0.6918, 0.3708, 0.6631, 0.3808, 0.6561, 0.4039, 0.6866, 0.3938, 0.6928, 0.4598, 0.7595, 0.4597, 0.75, 0.4771, 0.7455, 0.4802, 0.7507, 0.4134, 0.7294, 0.4209, 0.7236, 0.4423, 0.7458, 0.4393, 0.7511, 0.3431, 0.626, 0.353, 0.6148, 0.3635, 0.6288, 0.3558, 0.6368, 0.5476, 0.662, 0.5376, 0.6555, 0.5539, 0.6275, 0.5618, 0.6353, 0.3938, 0.6928, 0.4039, 0.6866, 0.4209, 0.7236, 0.4134, 0.7294, 0.4802, 0.7507, 0.4771, 0.7455, 0.4982, 0.7229, 0.5058, 0.7286, 0.4258, 0.7668, 0.4233, 0.794, 0.3816, 0.7906, 0.3847, 0.7601, 0.4339, 0.6648, 0.4599, 0.666, 0.4593, 0.7102, 0.4319, 0.7143, 0.4771, 0.7455, 0.475, 0.741, 0.487, 0.7136, 0.4982, 0.7229, 0.4599, 0.666, 0.4867, 0.666, 0.487, 0.7136, 0.4593, 0.7102, 0.4233, 0.794, 0.4214, 0.8212, 0.3797, 0.8212, 0.3816, 0.7906, 0.4039, 0.6866, 0.4339, 0.6648, 0.4319, 0.7143, 0.4209, 0.7236, 0.7058, 0.9393, 0.7315, 0.987, 0.6995, 0.9997, 0.688, 0.9617, 0.6505, 0.9345, 0.7058, 0.9393, 0.688, 0.9617, 0.6518, 0.9611, 0.4105, 0.00144, 0.4046, 0.04281, 0.3734, 0.01716, 0.3774, 0.0002626, 0.4046, 0.04281, 0.3558, 0.06583, 0.3431, 0.03982, 0.3734, 0.01716, 0.6873, 0.3101, 0.6633, 0.2987, 0.6658, 0.2299, 0.6852, 0.2378, 0.8536, 0.2642, 0.8254, 0.2797, 0.8015, 0.206, 0.8251, 0.2011, 0.8254, 0.2797, 0.8063, 0.3009, 0.7833, 0.2138, 0.8015, 0.206, 0.8063, 0.3009, 0.7892, 0.333, 0.7663, 0.2292, 0.7833, 0.2138, 0.7487, 0.3494, 0.715, 0.3267, 0.7095, 0.2408, 0.7351, 0.2451, 0.715, 0.3267, 0.6873, 0.3101, 0.6852, 0.2378, 0.7095, 0.2408, 0.7892, 0.333, 0.768, 0.3422, 0.7492, 0.2361, 0.7663, 0.2292, 0.768, 0.3422, 0.7487, 0.3494, 0.7351, 0.2451, 0.7492, 0.2361, 0.7623, 0.1926, 0.7454, 0.197, 0.7372, 0.1707, 0.754, 0.1679, 0.7053, 0.2069, 0.6791, 0.2098, 0.6764, 0.1791, 0.6996, 0.1757, 0.7301, 0.2043, 0.7053, 0.2069, 0.6996, 0.1757, 0.7232, 0.175, 0.6791, 0.2098, 0.6574, 0.2088, 0.655, 0.1797, 0.6764, 0.1791, 0.7454, 0.197, 0.7301, 0.2043, 0.7232, 0.175, 0.7372, 0.1707, 0.7777, 0.1853, 0.7623, 0.1926, 0.754, 0.1679, 0.773, 0.1599, 0.7946, 0.181, 0.7777, 0.1853, 0.773, 0.1599, 0.7911, 0.1551, 0.8169, 0.1776, 0.7946, 0.181, 0.7911, 0.1551, 0.8133, 0.148, 0.09808, 0.3104, 0.0721, 0.3061, 0.0805, 0.2322, 0.1045, 0.2347, 0.2005, 0.3143, 0.1789, 0.3159, 0.1797, 0.2375, 0.2009, 0.2372, 0.153, 0.3163, 0.1271, 0.3141, 0.1312, 0.2368, 0.155, 0.2375, 0.2604, 0.3108, 0.2301, 0.3122, 0.2292, 0.2367, 0.2588, 0.2365, 0.1789, 0.3159, 0.153, 0.3163, 0.155, 0.2375, 0.1797, 0.2375, 0.2301, 0.3122, 0.2005, 0.3143, 0.2009, 0.2372, 0.2292, 0.2367, 0.2868, 0.3096, 0.2604, 0.3108, 0.2588, 0.2365, 0.2837, 0.2354, 0.1271, 0.3141, 0.09808, 0.3104, 0.1045, 0.2347, 0.1312, 0.2368, 0.201, 0.1648, 0.1814, 0.1641, 0.1849, 0.07589, 0.2016, 0.07663, 0.1116, 0.1604, 0.08929, 0.1584, 0.106, 0.06792, 0.1246, 0.07015, 0.2548, 0.1636, 0.2263, 0.1643, 0.2236, 0.07501, 0.2467, 0.07298, 0.1588, 0.163, 0.1366, 0.1623, 0.1456, 0.07205, 0.165, 0.0743, 0.1366, 0.1623, 0.1116, 0.1604, 0.1246, 0.07015, 0.1456, 0.07205, 0.2784, 0.1608, 0.2548, 0.1636, 0.2467, 0.07298, 0.2668, 0.06938, 0.2263, 0.1643, 0.201, 0.1648, 0.2016, 0.07663, 0.2236, 0.07501, 0.1814, 0.1641, 0.1588, 0.163, 0.165, 0.0743, 0.1849, 0.07589, 0.06561, 0.5383, 0.03325, 0.5308, 0.04932, 0.4548, 0.07878, 0.4601, 0.2025, 0.5517, 0.1731, 0.5518, 0.1755, 0.4699, 0.2012, 0.4696, 0.1392, 0.5505, 0.1047, 0.5457, 0.1138, 0.4656, 0.1451, 0.4692, 0.2832, 0.5433, 0.2437, 0.5478, 0.2374, 0.4658, 0.2726, 0.4632, 0.1731, 0.5518, 0.1392, 0.5505, 0.1451, 0.4692, 0.1755, 0.4699, 0.2437, 0.5478, 0.2025, 0.5517, 0.2012, 0.4696, 0.2374, 0.4658, 0.3153, 0.5366, 0.2832, 0.5433, 0.2726, 0.4632, 0.3018, 0.4594, 0.1047, 0.5457, 0.06561, 0.5383, 0.07878, 0.4601, 0.1138, 0.4656, 0.5529, 0.1937, 0.5369, 0.1383, 0.5665, 0.1416, 0.5813, 0.1876, 0.5295, 0.1065, 0.5369, 0.1383, 0.5129, 0.1567, 0.4993, 0.1211, 0.7714, 0.7384, 0.7876, 0.796, 0.7584, 0.7889, 0.7491, 0.7286, 0.7491, 0.7286, 0.7584, 0.7889, 0.7146, 0.7816, 0.6999, 0.7222, 0.4993, 0.1211, 0.5129, 0.1567, 0.4705, 0.1802, 0.4485, 0.1486, 0.8076, 0.7409, 0.8204, 0.7895, 0.7876, 0.796, 0.7714, 0.7384, 0.4485, 0.1486, 0.4705, 0.1802, 0.4299, 0.2006, 0.4097, 0.1664, 0.6999, 0.7222, 0.7146, 0.7816, 0.6588, 0.7772, 0.6641, 0.7119])
me_cube.materials.append(mat_color)
me_cube.use_remesh_preserve_volume = False
me_cube.use_remesh_preserve_attributes = False
me_cube.use_mirror_vertex_groups = False
me_cube.update()
arm_armature_001 = bpy.data.armatures.new('Armature.001')  # bones are not reproduced

# ---- objects
ob_armature = bpy.data.objects.new('Armature', arm_armature_001)
ob_body = bpy.data.objects.new('body', me_cube)

# ---- transforms, parenting, visibility, modifiers, constraints
ob_armature.location = (0.0, 0.0, 0.0)
ob_armature.hide_viewport = True
ob_armature.show_in_front = True
ob_armature.lineart.crease_threshold = 0.0
ob_body.parent = ob_armature
ob_body.location = (0.0, 0.0, -0.003322)
ob_body.lock_rotations_4d = False
ob_body.empty_display_type = 'ARROWS'
ob_body.lineart.crease_threshold = 0.0
_vg = ob_body.vertex_groups.new(name='Hips')
for _i, _w in zip([57, 58, 60, 61, 64, 67, 68, 69, 74, 75, 76, 79, 84, 93, 94, 95, 96, 97, 98, 99, 100, 101, 102, 112, 113, 123, 124, 127, 128, 131, 132, 135, 136, 137, 138, 149, 150, 151, 152, 153, 159, 160, 161, 167], [0.2214, 0.1831, 0.6185, 0.6383, 0.1278, 0.139, 0.001842, 0.1122, 0.14, 0.5346, 0.5645, 0.1204, 0.1186, 0.02045, 0.08718, 0.2278, 0.1825, 0.7272, 0.4163, 0.4716, 0.6414, 0.6719, 0.6177, 0.02659, 0.005751, 0.2799, 0.1936, 0.1459, 0.007833, 0.00589, 0.1312, 0.05983, 0.1323, 0.489, 0.5505, 0.1991, 0.9154, 0.1366, 0.001384, 0.8417, 0.2488, 0.05089, 0.4254, 0.02425]): _vg.add([_i], _w, 'REPLACE')
_vg = ob_body.vertex_groups.new(name='Spine')
for _i, _w in zip([57, 58, 60, 64, 65, 66, 67, 68, 69, 70, 71, 72, 73, 74, 75, 79, 80, 81, 82, 83, 84, 94, 97, 98, 99, 100, 101, 102, 123, 124, 127, 128, 129, 130, 131, 132, 137, 138, 149, 151, 152, 161, 176, 177, 178, 179, 180, 183, 185, 357, 358, 359, 360, 361, 362, 363, 364, 365], [0.1225, 0.07817, 0.03195, 0.7265, 0.6342, 0.0438, 0.7342, 0.6471, 0.813, 0.7903, 0.1148, 0.1467, 0.749, 0.7876, 0.003504, 0.7992, 0.7269, 0.1527, 0.1192, 0.7618, 0.798, 0.01164, 0.1123, 0.3101, 0.2857, 0.1578, 0.1256, 0.1628, 0.06183, 0.01327, 0.7427, 0.6877, 0.136, 0.1096, 0.6788, 0.7356, 0.2257, 0.2062, 0.1204, 0.7212, 0.6325, 0.3083, 0.01245, 0.04368, 0.01433, 0.03705, 0.005723, 0.05884, 0.01411, 0.1951, 0.2593, 0.2649, 0.2534, 0.2753, 0.2741, 0.2539, 0.2335, 0.2327]): _vg.add([_i], _w, 'REPLACE')
_vg = ob_body.vertex_groups.new(name='Chest')
for _i, _w in zip([5, 18, 28, 29, 49, 54, 62, 63, 64, 65, 66, 67, 68, 70, 71, 72, 73, 77, 78, 79, 80, 81, 82, 83, 85, 86, 87, 88, 125, 126, 127, 128, 129, 130, 131, 132, 151, 152, 154, 155, 156, 176, 177, 178, 179, 180, 181, 183, 185, 314, 315, 316, 357, 358, 359, 360, 361, 362, 363, 364, 365], [0.03423, 0.0007238, 0.4436, 0.008827, 0.01062, 0.04895, 0.5701, 0.6842, 0.01393, 0.1245, 0.06011, 0.01806, 0.1673, 0.1346, 0.6432, 0.7249, 0.1819, 0.1641, 0.1467, 0.003501, 0.1932, 0.6743, 0.5803, 0.146, 0.08977, 0.1967, 0.1201, 0.124, 0.03498, 0.03445, 0.009461, 0.1729, 0.4401, 0.2024, 0.1322, 0.006077, 0.01483, 0.1345, 0.06497, 0.2838, 0.1381, 0.5808, 0.7538, 0.2868, 0.6305, 0.1764, 0.08085, 0.1139, 0.02006, 0.1841, 0.5363, 0.3263, 0.1767, 0.5989, 0.6416, 0.5562, 0.5985, 0.4513, 0.3241, 0.2322, 0.3242]): _vg.add([_i], _w, 'REPLACE')
_vg = ob_body.vertex_groups.new(name='Neck')
for _i, _w in zip([2, 5, 6, 8, 9, 11, 13, 14, 16, 17, 18, 20, 27, 28, 29, 31, 38, 40, 42, 45, 49, 51, 54, 62, 63, 77, 78, 85, 86, 87, 88, 154, 155, 156, 176, 178, 314, 315, 316], [0.1284, 0.9453, 0.05505, 0.00378, 0.003556, 0.03929, 0.02007, 0.1619, 0.03618, 0.1891, 0.2232, 0.06955, 0.1516, 0.4696, 0.2856, 0.06183, 0.05127, 0.07968, 0.07164, 0.06108, 0.3402, 0.2007, 0.1441, 0.2224, 0.08505, 0.0, 0.057, 0.6786, 0.4867, 0.8953, 0.495, 0.01848, 0.5975, 0.6953, 0.0, 0.0, 0.2815, 0.2208, 0.3214]): _vg.add([_i], _w, 'REPLACE')
_vg = ob_body.vertex_groups.new(name='Head')
for _i, _w in zip([0, 1, 2, 3, 4, 5, 6, 7, 8, 9, 10, 11, 12, 13, 14, 15, 16, 17, 18, 19, 20, 21, 22, 23, 24, 25, 26, 27, 28, 29, 30, 31, 32, 33, 34, 35, 36, 37, 38, 39, 40, 41, 42, 43, 44, 45, 46, 47, 48, 49, 50, 51, 52, 53, 54, 55, 56, 63, 85, 86, 87, 88, 154, 155, 156, 199, 218, 314, 315, 316, 317, 327], [0.9889, 1.0, 0.8319, 0.9985, 0.9973, 0.7085, 0.9372, 0.9908, 0.9641, 0.9631, 1.0, 0.9434, 0.9943, 0.9537, 0.8954, 0.9972, 0.9484, 0.7495, 0.8196, 0.9901, 0.91, 0.9961, 0.992, 0.9958, 0.9989, 0.9974, 0.9988, 0.8163, 0.0, 0.7819, 0.9782, 0.9306, 0.99, 0.9861, 0.9855, 0.9686, 1.0, 0.9774, 0.9362, 0.988, 0.905, 0.9957, 0.904, 0.9941, 0.9806, 0.9151, 0.9974, 0.9819, 0.9886, 0.7508, 0.9937, 0.7802, 0.9955, 0.9994, 0.7776, 0.9756, 0.9751, 0.02911, 0.0, 0.1459, 0.08591, 0.07686, 0.0, 0.0, 0.0, 0.0, 0.0, 8.113e-05, 0.0, 0.0, 0.0, 0.0]): _vg.add([_i], _w, 'REPLACE')
_vg = ob_body.vertex_groups.new(name='Shoulder.L')
for _i, _w in zip([2, 5, 17, 20, 27, 28, 29, 40, 45, 51, 54, 57, 59, 62, 63, 64, 65, 66, 67, 68, 70, 71, 72, 77, 78, 80, 81, 82, 83, 85, 86, 87, 88, 94, 98, 111, 125, 126, 127, 128, 129, 130, 131, 151, 152, 154, 155, 156, 160, 173, 174, 175, 176, 177, 178, 179, 180, 181, 182, 183, 184, 185, 186, 187, 188, 189, 190, 191, 192, 193, 200, 201, 219, 224, 225, 314, 315, 316, 318, 324, 326, 350, 357, 358, 359, 360, 361, 362, 363, 364, 365], [0.008969, 0.0439, 0.0, 0.0, 0.0, 0.0, 0.02717, 0.0, 0.0, 0.0, 0.01528, 0.0007191, 0.7989, 0.1297, 0.0, 0.003777, 0.0, 0.5442, 0.0, 0.0, 0.0, 0.1978, 0.0, 0.0, 0.0, 0.004264, 0.0, 0.2432, 0.0, 0.001791, 0.0, 0.002603, 0.0, 0.003347, 0.001131, 0.004158, 0.8571, 0.7906, 0.0, 0.0, 0.0, 0.09091, 0.0, 0.0008626, 0.0, 0.1132, 0.1129, 0.0, 0.0006253, 0.8549, 0.7418, 0.5029, 0.3078, 0.01756, 0.5931, 0.01829, 0.6591, 0.8201, 0.8397, 0.4161, 0.8393, 0.129, 0.1512, 0.2208, 0.06986, 0.1545, 0.1586, 0.0353, 0.0633, 0.0939, 0.0, 0.0, 0.0, 0.01209, 0.002495, 0.0, 0.0, 0.0, 0.0, 0.0, 0.0, 4.318e-06, 0.04978, 0.0, 0.0, 0.0, 0.0, 0.0, 0.0, 0.01398, 0.0004953]): _vg.add([_i], _w, 'REPLACE')
_vg = ob_body.vertex_groups.new(name='Upper Arm.L')
for _i, _w in zip([59, 64, 65, 66, 68, 71, 72, 73, 80, 81, 82, 125, 126, 128, 129, 130, 131, 132, 151, 152, 173, 174, 175, 176, 178, 179, 180, 181, 182, 183, 184, 185, 186, 187, 188, 189, 190, 191, 192, 193, 195, 196, 197, 198, 199, 200, 201, 202, 218, 219, 220, 221, 222, 223, 224, 225, 317, 318, 319, 320, 321, 322, 323, 324, 357, 359, 360, 361, 362, 363, 364, 365], [0.3525, 0.0, 0.0, 0.3473, 0.0, 0.0, 0.0, 0.0, 0.0, 0.0, 0.0, 0.05708, 0.08563, 0.0, 0.0, 0.0, 0.0, 0.0, 0.0, 0.0, 0.07083, 0.2168, 0.4724, 0.0, 0.0004635, 0.0, 0.1272, 0.1074, 0.2859, 0.2973, 0.3447, 0.8589, 0.8282, 0.769, 0.9195, 0.8405, 0.8366, 0.8467, 0.8994, 0.8991, 0.1009, 0.1141, 0.09761, 0.1054, 0.09431, 0.1575, 0.1806, 0.1263, 0.9829, 0.978, 0.9841, 0.9908, 0.9761, 0.9782, 0.9587, 0.9775, 0.9204, 0.8407, 0.9014, 0.9461, 0.8662, 0.5313, 0.5211, 0.7678, 0.0, 0.0, 0.0, 0.0, 0.0, 0.0, 0.0, 0.0]): _vg.add([_i], _w, 'REPLACE')
_vg = ob_body.vertex_groups.new(name='Lower Arm.L')
for _i, _w in zip([195, 196, 197, 198, 199, 200, 201, 202, 203, 209, 211, 212, 213, 214, 215, 216, 217, 224, 317, 318, 319, 320, 321, 322, 323, 324, 325, 326, 327, 328, 329, 330, 331, 332], [0.8989, 0.8858, 0.9023, 0.8945, 0.9056, 0.8423, 0.8191, 0.8734, 0.993, 0.02603, 0.9797, 0.9811, 0.9789, 0.9815, 0.992, 0.9756, 0.9775, 0.02264, 0.07913, 0.1584, 0.09857, 0.05313, 0.1334, 0.4686, 0.4787, 0.2323, 0.9881, 0.9815, 0.9825, 0.9832, 0.9781, 0.9905, 0.9819, 0.988]): _vg.add([_i], _w, 'REPLACE')
_vg = ob_body.vertex_groups.new(name='Hand.L')
for _i, _w in zip([194, 204, 205, 206, 207, 208, 209, 210, 227, 229, 231, 233, 234, 235, 236, 237, 242, 243, 244, 245, 248, 249, 252, 253, 254, 255, 256, 257, 262, 263, 264, 265], [0.9627, 0.9824, 0.9094, 0.9637, 0.9893, 0.8679, 0.86, 0.918, 0.06115, 0.9533, 0.3091, 0.9733, 0.05991, 0.1159, 0.1245, 0.09968, 0.1046, 0.8483, 0.8628, 0.5824, 0.1648, 0.8756, 0.9814, 0.8954, 0.04848, 0.0648, 0.01439, 0.0402, 0.9448, 0.8751, 0.154, 0.8549]): _vg.add([_i], _w, 'REPLACE')
_vg = ob_body.vertex_groups.new(name='Fingers01.L')
for _i, _w in zip([228, 232, 234, 235, 236, 237, 238, 239, 240, 241, 242, 243, 244, 245, 251, 254, 255, 256, 257, 258, 259, 260, 261, 262, 263, 264, 265], [0.1534, 0.1729, 0.717, 0.7839, 0.8089, 0.7392, 0.2571, 0.3731, 0.1328, 0.1096, 0.007893, 0.1231, 0.1206, 0.1057, 0.01337, 0.9223, 0.8689, 0.8718, 0.8883, 0.03161, 0.02001, 0.4673, 0.09151, 0.04668, 0.07134, 0.05229, 0.06785]): _vg.add([_i], _w, 'REPLACE')
_vg = ob_body.vertex_groups.new(name='Fingers02.L')
for _i, _w in zip([226, 228, 230, 232, 234, 235, 236, 237, 238, 239, 240, 241, 246, 247, 250, 251, 254, 255, 256, 257, 258, 259, 260, 261], [0.981, 0.8403, 0.9772, 0.8212, 0.1332, 0.09721, 0.06438, 0.09884, 0.73, 0.6114, 0.8449, 0.873, 0.9828, 0.9984, 0.998, 0.9676, 0.005242, 0.05741, 0.06768, 0.06154, 0.9556, 0.9633, 0.5304, 0.9034]): _vg.add([_i], _w, 'REPLACE')
_vg = ob_body.vertex_groups.new(name='Thumb01.L')
for _i, _w in zip([194, 205, 208, 209, 210, 227, 229, 231, 234, 237, 242, 245, 248, 249, 253, 263, 264, 265], [0.003802, 0.07882, 0.1063, 0.1, 0.06027, 0.9224, 0.002499, 0.6715, 0.08135, 0.05658, 0.7971, 0.2741, 0.8161, 0.1062, 0.09339, 0.03685, 0.6822, 0.06222]): _vg.add([_i], _w, 'REPLACE')
_vg = ob_body.vertex_groups.new(name='Thumb02.L')
for _i, _w in zip([242, 264, 266, 267, 268, 269, 270, 271, 272, 273], [0.06443, 0.1049, 0.9998, 0.9848, 0.9998, 0.981, 0.9997, 0.9824, 0.9994, 0.9715]): _vg.add([_i], _w, 'REPLACE')
_vg = ob_body.vertex_groups.new(name='Shoulder.R')
_vg = ob_body.vertex_groups.new(name='Upper Arm.R')
_vg = ob_body.vertex_groups.new(name='Lower Arm.R')
_vg = ob_body.vertex_groups.new(name='Hand.R')
_vg = ob_body.vertex_groups.new(name='Fingers01.R')
_vg = ob_body.vertex_groups.new(name='Fingers02.R')
_vg = ob_body.vertex_groups.new(name='Thumb01.R')
_vg = ob_body.vertex_groups.new(name='Thumb02.R')
_vg = ob_body.vertex_groups.new(name='Upper Leg.L')
for _i, _w in zip([57, 58, 60, 61, 64, 67, 69, 74, 75, 76, 79, 84, 93, 94, 95, 96, 97, 98, 99, 100, 101, 102, 103, 104, 105, 106, 107, 108, 109, 110, 111, 112, 113, 114, 119, 120, 121, 122, 123, 124, 127, 131, 132, 135, 136, 137, 138, 139, 140, 141, 142, 143, 144, 147, 148, 149, 150, 151, 153, 159, 160, 161, 162, 163, 164, 165, 166, 167, 170, 171, 349, 350, 351, 352, 353, 354, 355, 356], [0.7941, 0.7656, 0.3862, 0.326, 0.1075, 0.0, 0.06958, 0.0, 0.4884, 0.3938, 0.0, 0.08412, 0.9306, 0.9493, 0.814, 0.775, 0.0, 0.3713, 0.1496, 0.2834, 0.0, 0.3397, 0.9119, 0.8346, 0.6551, 0.8867, 0.1138, 0.1187, 0.04351, 0.09534, 0.9926, 0.9707, 0.9626, 0.9924, 0.6163, 0.4601, 0.2295, 0.263, 0.8072, 0.7119, 0.0, 0.002455, 0.1361, 0.8797, 0.9215, 0.5168, 0.0, 0.9452, 0.4771, 0.1183, 0.1158, 0.9866, 0.9827, 0.4751, 0.3005, 0.7854, 0.0849, 0.08159, 0.1593, 0.7559, 0.9581, 0.2983, 0.8625, 0.9484, 0.01624, 0.03892, 0.9951, 0.964, 0.3905, 0.2119, 0.9939, 0.9897, 0.9856, 0.9889, 0.987, 0.9928, 0.9919, 0.9865]): _vg.add([_i], _w, 'REPLACE')
_vg = ob_body.vertex_groups.new(name='Lower Leg.L')
for _i, _w in zip([89, 90, 91, 92, 103, 104, 105, 106, 107, 108, 109, 110, 115, 116, 117, 118, 119, 120, 121, 122, 133, 134, 139, 140, 141, 142, 145, 146, 147, 148, 157, 158, 162, 163, 164, 165, 168, 169, 170, 171, 172, 276, 277, 280, 281, 282, 283, 285, 286, 287, 288, 289, 290, 291, 294, 296, 298, 301, 302, 303, 305, 333, 334, 335, 336, 337, 338, 339, 340, 341, 342, 343, 344, 345, 346, 347, 348], [0.9618, 0.9297, 0.9571, 0.8958, 0.1748, 0.1472, 0.1516, 0.1131, 0.977, 0.9513, 0.9596, 0.9836, 0.9998, 0.9995, 0.9997, 0.9999, 0.7702, 0.772, 0.8416, 0.8531, 0.9643, 0.9117, 0.207, 0.1633, 0.9852, 0.9488, 0.9999, 0.9995, 0.7559, 0.9198, 0.9435, 0.9257, 0.1373, 0.1628, 0.9728, 0.9596, 0.9998, 0.9996, 0.7861, 0.8078, 0.2524, 0.1893, 0.4572, 0.1855, 0.447, 0.003267, 0.09741, 0.0409, 0.2283, 0.07386, 0.08597, 0.1741, 0.191, 0.4761, 0.06068, 0.07058, 0.2463, 0.02716, 0.09124, 0.1146, 0.307, 0.9962, 0.9971, 0.9992, 0.9986, 0.9959, 0.9993, 0.9971, 0.9984, 0.9976, 0.998, 0.9981, 0.9971, 0.9974, 0.998, 0.9975, 0.9976]): _vg.add([_i], _w, 'REPLACE')
_vg = ob_body.vertex_groups.new(name='Foot.L')
for _i, _w in zip([89, 90, 91, 92, 133, 134, 157, 158, 172, 274, 275, 276, 277, 278, 279, 280, 281, 282, 283, 284, 285, 286, 287, 288, 289, 290, 291, 292, 293, 294, 295, 296, 297, 298, 299, 300, 301, 302, 303, 304, 305, 306, 307, 308, 309, 310, 311, 312, 313], [0.02622, 0.06982, 0.03538, 0.1031, 0.02114, 0.08767, 0.05619, 0.07389, 0.7421, 0.2054, 0.2478, 0.803, 0.5408, 0.05578, 0.09029, 0.8063, 0.5513, 0.9089, 0.8901, 0.9073, 0.9467, 0.7667, 0.907, 0.897, 0.8231, 0.8018, 0.5224, 0.03367, 0.07238, 0.9348, 0.931, 0.9124, 0.2001, 0.7476, 0.0598, 0.9307, 0.9102, 0.8939, 0.8714, 0.03354, 0.6884, 0.5965, 0.7727, 0.8054, 0.2059, 0.9197, 0.4941, 0.7176, 0.2967]): _vg.add([_i], _w, 'REPLACE')
_vg = ob_body.vertex_groups.new(name='Toes.L')
for _i, _w in zip([274, 275, 278, 279, 282, 284, 292, 293, 295, 297, 299, 300, 301, 304, 306, 307, 308, 309, 310, 311, 312, 313], [0.7932, 0.7495, 0.944, 0.9093, 0.06451, 0.08, 0.958, 0.9272, 0.05733, 0.7983, 0.9399, 0.05374, 0.05121, 0.958, 0.4001, 0.2243, 0.182, 0.793, 0.0762, 0.5056, 0.2782, 0.7018]): _vg.add([_i], _w, 'REPLACE')
_vg = ob_body.vertex_groups.new(name='Upper Leg.R')
_vg = ob_body.vertex_groups.new(name='Lower Leg.R')
_vg = ob_body.vertex_groups.new(name='Foot.R')
_vg = ob_body.vertex_groups.new(name='Toes.R')
_m = ob_body.modifiers.new('Mirror', 'MIRROR')
_m.use_clip = True
_m = ob_body.modifiers.new('Armature', 'ARMATURE')
_m.object = ob_armature
_m.use_deform_preserve_volume = True

# ---- collection membership
col_collection_1.objects.link(ob_armature)
col_collection_1.objects.link(ob_body)

# ---- scene / render settings (as saved in the file)
scene.frame_start = 1; scene.frame_end = 99; scene.frame_set(43)
scene.render.engine = 'BLENDER_EEVEE_NEXT'
scene.render.resolution_percentage = 50
scene.render.dither_intensity = 0.0
scene.cycles.use_denoising = False
scene.cycles.samples = 128
scene.cycles.sampling_pattern = 'TABULATED_SOBOL'
scene.cycles.light_sampling_threshold = 0.0
scene.cycles.use_adaptive_sampling = False
scene.cycles.use_light_tree = False
scene.cycles.blur_glossy = 0.0
scene.cycles.sample_clamp_indirect = 0.0
scene.view_settings.view_transform = 'Standard'
bpy.context.view_layer.update()

# ---- added for rendering (the .blend has no active camera and no usable light): camera, sun
cam_auto = bpy.data.cameras.new('AutoCamera')
cam_auto.lens = 50.0
cam_auto.sensor_width = 36.0
cam_auto.clip_end = 1000.0
ob_auto_camera = bpy.data.objects.new('AutoCamera', cam_auto)
scene.collection.objects.link(ob_auto_camera)
ob_auto_camera.location = (1.68196, -2.05755, 2.20306)
ob_auto_camera.rotation_euler = (1.09748, -7.21219e-08, 0.694738)
scene.camera = ob_auto_camera
light_auto_sun = bpy.data.lights.new('AutoSun', 'SUN')
light_auto_sun.energy = 3.0
light_auto_sun.angle = 0.0523599
ob_auto_sun = bpy.data.objects.new('AutoSun', light_auto_sun)
scene.collection.objects.link(ob_auto_sun)
ob_auto_sun.rotation_euler = (0.872665, 0.174533, 0.523599)
bpy.context.view_layer.update()
